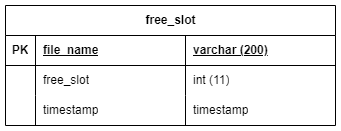

The diagram above was exported from draw.io. Its source (the exported page's mxGraphModel, read from the mxfile embedded in the PNG):
<mxGraphModel dx="1194" dy="726" grid="1" gridSize="10" guides="1" tooltips="1" connect="1" arrows="1" fold="1" page="1" pageScale="1" pageWidth="827" pageHeight="1169" math="0" shadow="0">
  <root>
    <mxCell id="0" />
    <mxCell id="1" parent="0" />
    <mxCell id="o8FvZI7qVXvmScYDI7cm-1" value="free_slot" style="shape=table;startSize=30;container=1;collapsible=1;childLayout=tableLayout;fixedRows=1;rowLines=0;fontStyle=1;align=center;resizeLast=1;html=1;" parent="1" vertex="1">
      <mxGeometry x="240" y="120" width="330" height="120" as="geometry" />
    </mxCell>
    <mxCell id="o8FvZI7qVXvmScYDI7cm-2" value="" style="shape=tableRow;horizontal=0;startSize=0;swimlaneHead=0;swimlaneBody=0;fillColor=none;collapsible=0;dropTarget=0;points=[[0,0.5],[1,0.5]];portConstraint=eastwest;top=0;left=0;right=0;bottom=1;" parent="o8FvZI7qVXvmScYDI7cm-1" vertex="1">
      <mxGeometry y="30" width="330" height="30" as="geometry" />
    </mxCell>
    <mxCell id="o8FvZI7qVXvmScYDI7cm-3" value="PK" style="shape=partialRectangle;connectable=0;fillColor=none;top=0;left=0;bottom=0;right=0;fontStyle=1;overflow=hidden;whiteSpace=wrap;html=1;" parent="o8FvZI7qVXvmScYDI7cm-2" vertex="1">
      <mxGeometry width="30" height="30" as="geometry">
        <mxRectangle width="30" height="30" as="alternateBounds" />
      </mxGeometry>
    </mxCell>
    <mxCell id="o8FvZI7qVXvmScYDI7cm-4" value="file_name" style="shape=partialRectangle;connectable=0;fillColor=none;top=0;left=0;bottom=0;right=0;align=left;spacingLeft=6;fontStyle=5;overflow=hidden;whiteSpace=wrap;html=1;" parent="o8FvZI7qVXvmScYDI7cm-2" vertex="1">
      <mxGeometry x="30" width="150" height="30" as="geometry">
        <mxRectangle width="150" height="30" as="alternateBounds" />
      </mxGeometry>
    </mxCell>
    <mxCell id="o8FvZI7qVXvmScYDI7cm-14" value="varchar (200)" style="shape=partialRectangle;connectable=0;fillColor=none;top=0;left=0;bottom=0;right=0;align=left;spacingLeft=6;fontStyle=5;overflow=hidden;whiteSpace=wrap;html=1;" parent="o8FvZI7qVXvmScYDI7cm-2" vertex="1">
      <mxGeometry x="180" width="150" height="30" as="geometry">
        <mxRectangle width="150" height="30" as="alternateBounds" />
      </mxGeometry>
    </mxCell>
    <mxCell id="o8FvZI7qVXvmScYDI7cm-5" value="" style="shape=tableRow;horizontal=0;startSize=0;swimlaneHead=0;swimlaneBody=0;fillColor=none;collapsible=0;dropTarget=0;points=[[0,0.5],[1,0.5]];portConstraint=eastwest;top=0;left=0;right=0;bottom=0;" parent="o8FvZI7qVXvmScYDI7cm-1" vertex="1">
      <mxGeometry y="60" width="330" height="30" as="geometry" />
    </mxCell>
    <mxCell id="o8FvZI7qVXvmScYDI7cm-6" value="" style="shape=partialRectangle;connectable=0;fillColor=none;top=0;left=0;bottom=0;right=0;editable=1;overflow=hidden;whiteSpace=wrap;html=1;" parent="o8FvZI7qVXvmScYDI7cm-5" vertex="1">
      <mxGeometry width="30" height="30" as="geometry">
        <mxRectangle width="30" height="30" as="alternateBounds" />
      </mxGeometry>
    </mxCell>
    <mxCell id="o8FvZI7qVXvmScYDI7cm-7" value="free_slot" style="shape=partialRectangle;connectable=0;fillColor=none;top=0;left=0;bottom=0;right=0;align=left;spacingLeft=6;overflow=hidden;whiteSpace=wrap;html=1;" parent="o8FvZI7qVXvmScYDI7cm-5" vertex="1">
      <mxGeometry x="30" width="150" height="30" as="geometry">
        <mxRectangle width="150" height="30" as="alternateBounds" />
      </mxGeometry>
    </mxCell>
    <mxCell id="o8FvZI7qVXvmScYDI7cm-15" value="int (11)" style="shape=partialRectangle;connectable=0;fillColor=none;top=0;left=0;bottom=0;right=0;align=left;spacingLeft=6;overflow=hidden;whiteSpace=wrap;html=1;" parent="o8FvZI7qVXvmScYDI7cm-5" vertex="1">
      <mxGeometry x="180" width="150" height="30" as="geometry">
        <mxRectangle width="150" height="30" as="alternateBounds" />
      </mxGeometry>
    </mxCell>
    <mxCell id="o8FvZI7qVXvmScYDI7cm-8" value="" style="shape=tableRow;horizontal=0;startSize=0;swimlaneHead=0;swimlaneBody=0;fillColor=none;collapsible=0;dropTarget=0;points=[[0,0.5],[1,0.5]];portConstraint=eastwest;top=0;left=0;right=0;bottom=0;" parent="o8FvZI7qVXvmScYDI7cm-1" vertex="1">
      <mxGeometry y="90" width="330" height="30" as="geometry" />
    </mxCell>
    <mxCell id="o8FvZI7qVXvmScYDI7cm-9" value="" style="shape=partialRectangle;connectable=0;fillColor=none;top=0;left=0;bottom=0;right=0;editable=1;overflow=hidden;whiteSpace=wrap;html=1;" parent="o8FvZI7qVXvmScYDI7cm-8" vertex="1">
      <mxGeometry width="30" height="30" as="geometry">
        <mxRectangle width="30" height="30" as="alternateBounds" />
      </mxGeometry>
    </mxCell>
    <mxCell id="o8FvZI7qVXvmScYDI7cm-10" value="timestamp" style="shape=partialRectangle;connectable=0;fillColor=none;top=0;left=0;bottom=0;right=0;align=left;spacingLeft=6;overflow=hidden;whiteSpace=wrap;html=1;" parent="o8FvZI7qVXvmScYDI7cm-8" vertex="1">
      <mxGeometry x="30" width="150" height="30" as="geometry">
        <mxRectangle width="150" height="30" as="alternateBounds" />
      </mxGeometry>
    </mxCell>
    <mxCell id="o8FvZI7qVXvmScYDI7cm-16" value="timestamp" style="shape=partialRectangle;connectable=0;fillColor=none;top=0;left=0;bottom=0;right=0;align=left;spacingLeft=6;overflow=hidden;whiteSpace=wrap;html=1;" parent="o8FvZI7qVXvmScYDI7cm-8" vertex="1">
      <mxGeometry x="180" width="150" height="30" as="geometry">
        <mxRectangle width="150" height="30" as="alternateBounds" />
      </mxGeometry>
    </mxCell>
  </root>
</mxGraphModel>